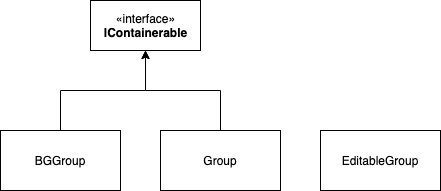

The diagram above was exported from draw.io. Its source (the exported page's mxGraphModel, read from the mxfile embedded in the PNG):
<mxGraphModel dx="734" dy="642" grid="1" gridSize="10" guides="1" tooltips="1" connect="1" arrows="1" fold="1" page="1" pageScale="1" pageWidth="850" pageHeight="1100" math="0" shadow="0">
  <root>
    <mxCell id="0" />
    <mxCell id="1" parent="0" />
    <mxCell id="5" style="edgeStyle=orthogonalEdgeStyle;rounded=0;orthogonalLoop=1;jettySize=auto;html=1;" edge="1" parent="1" source="2" target="4">
      <mxGeometry relative="1" as="geometry" />
    </mxCell>
    <mxCell id="2" value="BGGroup" style="rounded=0;whiteSpace=wrap;html=1;" vertex="1" parent="1">
      <mxGeometry x="130" y="210" width="120" height="60" as="geometry" />
    </mxCell>
    <mxCell id="6" style="edgeStyle=orthogonalEdgeStyle;rounded=0;orthogonalLoop=1;jettySize=auto;html=1;" edge="1" parent="1" source="3" target="4">
      <mxGeometry relative="1" as="geometry" />
    </mxCell>
    <mxCell id="3" value="Group" style="rounded=0;whiteSpace=wrap;html=1;" vertex="1" parent="1">
      <mxGeometry x="290" y="210" width="120" height="60" as="geometry" />
    </mxCell>
    <mxCell id="4" value="«interface»&lt;br&gt;&lt;b&gt;IContainerable&lt;/b&gt;" style="html=1;" vertex="1" parent="1">
      <mxGeometry x="220" y="80" width="110" height="50" as="geometry" />
    </mxCell>
    <mxCell id="7" value="EditableGroup" style="rounded=0;whiteSpace=wrap;html=1;" vertex="1" parent="1">
      <mxGeometry x="450" y="210" width="120" height="60" as="geometry" />
    </mxCell>
  </root>
</mxGraphModel>